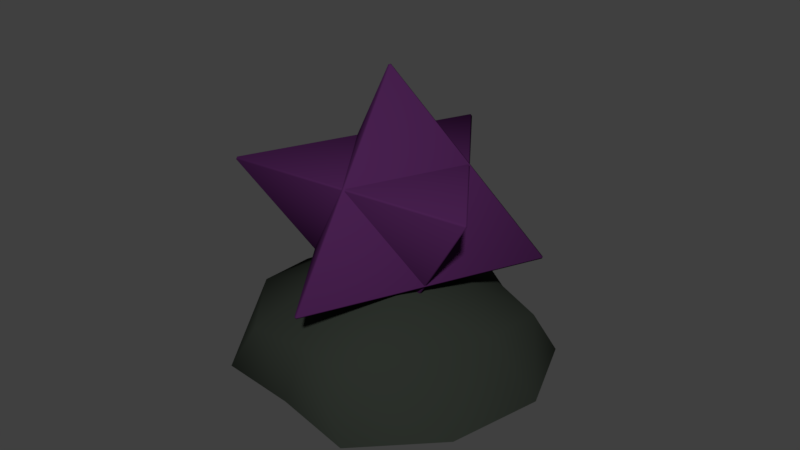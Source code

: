 # Source: Mist.blend  (saved by Blender 2.83.19; exported with 4.5.12 LTS)
import bpy
from mathutils import Matrix  # noqa: F401  (used for matrix-valued properties, if any)

bpy.ops.wm.read_factory_settings(use_empty=True)
scene = bpy.context.scene
scene.name = 'Scene'

# ---- collections
col_collection_1 = bpy.data.collections.new('Collection 1'); scene.collection.children.link(col_collection_1)

# ---- materials (node trees are filled in below, after node groups)
mat_mist2 = bpy.data.materials.new('Mist2')
mat_mist2.alpha_threshold = 0.0
mat_mist2.use_transparent_shadow = False
mat_mist2.diffuse_color = (0.06399, 0.01435, 0.07658, 1.0)
mat_mist2.roughness = 0.5
mat_mist = bpy.data.materials.new('Mist')
mat_mist.alpha_threshold = 0.0
mat_mist.use_transparent_shadow = False
mat_mist.diffuse_color = (0.4415, 0.08029, 0.5382, 1.0)
mat_mist.roughness = 0.5
mat_rock = bpy.data.materials.new('Rock')
mat_rock.alpha_threshold = 0.0
mat_rock.use_transparent_shadow = False
mat_rock.diffuse_color = (0.02418, 0.02909, 0.02332, 1.0)
mat_rock.roughness = 0.5

# ---- material node trees

# ---- world
world_world = bpy.data.worlds.new('World'); scene.world = world_world
world_world.color = (0.05088, 0.05088, 0.05088)
world_world.use_sun_shadow = False
world_world.sun_shadow_jitter_overblur = 0.0
world_world.cycles.sampling_method = 'MANUAL'

# ---- meshes
me_plane_003 = bpy.data.meshes.new('Plane.003')
me_plane_003.from_pydata([(0.1132, 0.3179, 1.233), (-1.059, 0.3179, -0.4083), (0.948, 0.3179, -0.6033), (0.0006856, 1.837, 0.07366), (-0.9406, 1.075, 0.7463), (-0.1112, 1.075, -1.078), (1.054, 1.075, 0.5525), (0.0006853, -0.4342, 0.07366)], [], [(2, 0, 1), (2, 1, 3), (1, 0, 3), (3, 0, 2), (6, 5, 4), (6, 7, 5), (5, 7, 4), (7, 6, 4)])
me_plane_003.polygons.foreach_set('use_smooth', [True] * 8)
_uv = me_plane_003.uv_layers.new(name='UVMap')
_uv.uv.foreach_set('vector', [-0.5255, 1.152, 0.1225, 0.828, 0.1225, 1.475, -0.5255, -0.2288, 0.1396, -0.5255, 0.1396, 0.1806, 0.2, 0.1806, 0.2, 0.828, -0.5255, 0.5043, 0.8046, 0.1806, 0.1396, -0.2288, 0.8046, -0.5255, 0.2, 1.204, 0.8439, 0.8823, 0.8439, 1.526, 0.8608, 0.5875, 1.522, 0.1806, 1.522, 0.8823, 1.526, 0.1177, 0.8046, -0.2039, 1.526, -0.5255, 0.8608, 0.8823, 0.2, 0.4755, 0.8608, 0.1806])
me_plane_003.materials.append(mat_mist2)
me_plane_003.materials.append(mat_mist)
me_plane_003.use_remesh_preserve_volume = False
me_plane_003.use_remesh_preserve_attributes = False
me_plane_003.use_mirror_vertex_groups = False
me_plane_003.update()
me_circle_015 = bpy.data.meshes.new('Circle.015')
me_circle_015.from_pydata([(0.134, -0.3359, -0.06184), (-0.2839, -0.1958, -0.03999), (-0.2688, 0.2114, -0.03999), (0.1994, 0.3208, -0.05396), (0.3502, 0.01027, -0.03999), (0.0215, -0.01542, 0.1631), (0.3878, -0.1273, -0.2483), (0.3061, 0.08668, -0.2483), (0.01009, -0.3207, -0.2483), (0.2357, -0.3223, -0.2483), (-0.3802, -0.1273, -0.2483), (-0.2335, -0.3292, -0.2483), (-0.2335, 0.3241, -0.2483), (-0.3802, 0.1222, -0.2483), (0.2411, 0.3241, -0.2483), (0.003816, 0.4012, -0.2483), (0.2685, -0.2214, -0.03619), (-0.1023, -0.3292, -0.02067), (-0.2437, -0.02602, -0.02464), (-0.1183, 0.3039, -0.01434), (0.2828, 0.1736, -0.01434), (0.06462, -0.1453, 0.07455), (0.1561, -0.01939, 0.07455), (-0.1865, -0.125, 0.0918), (-0.125, 0.1009, 0.05717), (0.06941, 0.1993, 0.1105)], [], [(0, 16, 21), (1, 17, 23), (2, 18, 24), (3, 19, 25), (4, 20, 22), (22, 25, 5), (22, 20, 25), (20, 3, 25), (25, 24, 5), (25, 19, 24), (19, 2, 24), (24, 23, 5), (24, 18, 23), (18, 1, 23), (23, 21, 5), (23, 17, 21), (17, 0, 21), (21, 22, 5), (21, 16, 22), (16, 4, 22), (7, 20, 4), (7, 14, 20), (14, 3, 20), (15, 19, 3), (15, 12, 19), (12, 2, 19), (13, 18, 2), (13, 10, 18), (10, 1, 18), (11, 17, 1), (11, 8, 17), (8, 0, 17), (9, 16, 0), (9, 6, 16), (6, 4, 16), (14, 15, 3), (12, 13, 2), (10, 11, 1), (8, 9, 0), (6, 7, 4)])
me_circle_015.polygons.foreach_set('use_smooth', [True] * 40)
_uv = me_circle_015.uv_layers.new(name='UVMap')
_uv.uv.foreach_set('vector', [-0.6289, 0.3897, -0.3843, -0.08668, 0.04951, 0.4293, 0.1498, 1.453, -0.3389, 1.025, 0.3036, 0.9958, 1.351, 1.062, 0.6601, 1.278, 0.8631, 0.755, 1.209, -0.3433, 1.431, 0.5369, 0.867, 0.1909, 0.1921, -0.5153, 0.7036, -0.4399, 0.2969, 0.09784, 0.2969, 0.09784, 0.867, 0.1909, 0.4399, 0.4562, 0.2969, 0.09784, 0.7036, -0.4399, 0.867, 0.1909, 0.7036, -0.4399, 1.209, -0.3433, 0.867, 0.1909, 0.867, 0.1909, 0.8631, 0.755, 0.4399, 0.4562, 0.867, 0.1909, 1.431, 0.5369, 0.8631, 0.755, 1.431, 0.5369, 1.351, 1.062, 0.8631, 0.755, 0.8631, 0.755, 0.3036, 0.9958, 0.4399, 0.4562, 0.8631, 0.755, 0.6601, 1.278, 0.3036, 0.9958, 0.6601, 1.278, 0.1498, 1.453, 0.3036, 0.9958, 0.3036, 0.9958, 0.04951, 0.4293, 0.4399, 0.4562, 0.3036, 0.9958, -0.3389, 1.025, 0.04951, 0.4293, -0.3389, 1.025, -0.6289, 0.3897, 0.04951, 0.4293, 0.04951, 0.4293, 0.2969, 0.09784, 0.4399, 0.4562, 0.04951, 0.4293, -0.3843, -0.08668, 0.2969, 0.09784, -0.3843, -0.08668, 0.1921, -0.5153, 0.2969, 0.09784, 0.4517, -1.336, 0.7036, -0.4399, 0.1921, -0.5153, 0.4517, -1.336, 1.536, -1.038, 0.7036, -0.4399, 1.536, -1.038, 1.209, -0.3433, 0.7036, -0.4399, 2.285, -0.1316, 1.431, 0.5369, 1.209, -0.3433, 2.285, -0.1316, 2.285, 1.062, 1.431, 0.5369, 2.285, 1.062, 1.351, 1.062, 1.431, 0.5369, 1.56, 2.022, 0.6601, 1.278, 1.351, 1.062, 1.56, 2.022, 0.4428, 2.336, 0.6601, 1.278, 0.4428, 2.336, 0.1498, 1.453, 0.6601, 1.278, -0.6907, 1.964, -0.3389, 1.025, 0.1498, 1.453, -0.6907, 1.964, -1.307, 0.97, -0.3389, 1.025, -1.307, 0.97, -0.6289, 0.3897, -0.3389, 1.025, -1.3, -0.1216, -0.3843, -0.08668, -0.6289, 0.3897, -1.3, -0.1216, -0.6071, -1.072, -0.3843, -0.08668, -0.6071, -1.072, 0.1921, -0.5153, -0.3843, -0.08668, 1.536, -1.038, 2.285, -0.1316, 1.209, -0.3433, 2.285, 1.062, 1.56, 2.022, 1.351, 1.062, 0.4428, 2.336, -0.6907, 1.964, 0.1498, 1.453, -1.307, 0.97, -1.3, -0.1216, -0.6289, 0.3897, -0.6071, -1.072, 0.4517, -1.336, 0.1921, -0.5153])
me_circle_015.materials.append(mat_rock)
me_circle_015.use_remesh_preserve_volume = False
me_circle_015.use_remesh_preserve_attributes = False
me_circle_015.use_mirror_vertex_groups = False
me_circle_015.update()

# ---- objects
ob_mist = bpy.data.objects.new('Mist', me_plane_003)
ob_rock = bpy.data.objects.new('Rock', me_circle_015)

# ---- transforms, parenting, visibility, modifiers, constraints
ob_mist.location = (0.0, 8.882e-16, 0.0)
ob_mist.rotation_euler = (1.571, -0.0, 0.0)
ob_mist.scale = (0.3757, 0.3757, 0.3757)
ob_mist.lineart.crease_threshold = 0.0
_m = ob_mist.modifiers.new('Bevel.001', 'BEVEL')
_m.width = 0.02
_m.width_pct = 0.02
_m.offset_type = 'WIDTH'
_m.profile = 0.5029
_m.material = 0
_m.spread = 0.0
ob_rock.location = (0.0, 0.0, 0.0)
ob_rock.rotation_euler = (0.0, -0.0, -2.078)
ob_rock.scale = (1.221, 1.07, 0.9948)
ob_rock.lineart.crease_threshold = 0.0

# ---- collection membership
col_collection_1.objects.link(ob_mist)
col_collection_1.objects.link(ob_rock)

# ---- scene / render settings (as saved in the file)
scene.frame_start = 1; scene.frame_end = 250; scene.frame_set(1)
scene.render.engine = 'BLENDER_EEVEE_NEXT'
scene.render.resolution_percentage = 50
scene.render.dither_intensity = 0.0
scene.cycles.use_denoising = False
scene.cycles.samples = 128
scene.cycles.sampling_pattern = 'TABULATED_SOBOL'
scene.cycles.light_sampling_threshold = 0.0
scene.cycles.use_adaptive_sampling = False
scene.cycles.use_light_tree = False
scene.cycles.blur_glossy = 0.0
scene.cycles.sample_clamp_indirect = 0.0
scene.view_settings.view_transform = 'Standard'
bpy.context.view_layer.update()

# ---- added for rendering (the .blend has no active camera and no usable light): camera, sun
cam_auto = bpy.data.cameras.new('AutoCamera')
cam_auto.lens = 50.0
cam_auto.sensor_width = 36.0
cam_auto.clip_end = 1000.0
ob_auto_camera = bpy.data.objects.new('AutoCamera', cam_auto)
scene.collection.objects.link(ob_auto_camera)
ob_auto_camera.location = (1.78701, -2.13157, 1.62291)
ob_auto_camera.rotation_euler = (1.09748, -7.21219e-08, 0.694738)
scene.camera = ob_auto_camera
light_auto_sun = bpy.data.lights.new('AutoSun', 'SUN')
light_auto_sun.energy = 3.0
light_auto_sun.angle = 0.0523599
ob_auto_sun = bpy.data.objects.new('AutoSun', light_auto_sun)
scene.collection.objects.link(ob_auto_sun)
ob_auto_sun.rotation_euler = (0.872665, 0.174533, 0.523599)
bpy.context.view_layer.update()
